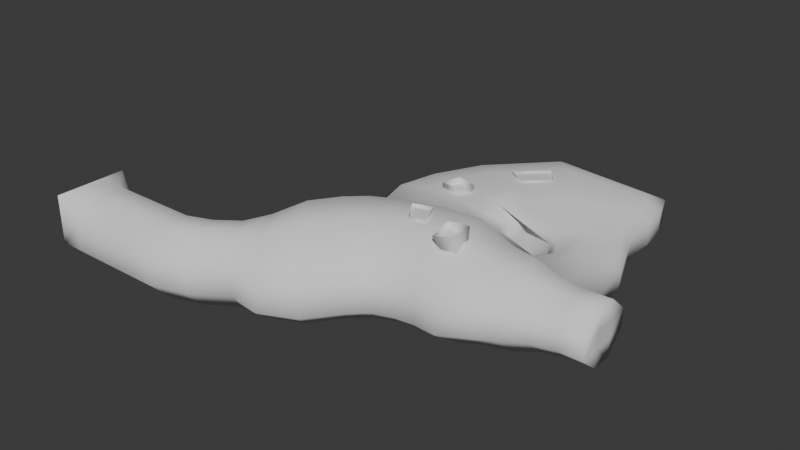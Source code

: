 # Source: Cave.blend  (saved by Blender 4.4.32; exported with 4.5.12 LTS)
import bpy
from mathutils import Matrix  # noqa: F401  (used for matrix-valued properties, if any)

bpy.ops.wm.read_factory_settings(use_empty=True)
scene = bpy.context.scene
scene.name = 'Scene'

# ---- collections
col_collection = bpy.data.collections.new('Collection'); scene.collection.children.link(col_collection)

# ---- world
world_world = bpy.data.worlds.new('World'); scene.world = world_world
world_world.use_nodes = True; world_world.node_tree.nodes.clear()
_N = world_world.node_tree.nodes; _L = world_world.node_tree.links
n0 = _N.new('ShaderNodeOutputWorld'); n0.name = 'World Output'; n0.location = (300, 300)
n1 = _N.new('ShaderNodeBackground'); n1.name = 'Background'; n1.location = (10, 300)
n1.inputs[0].default_value = (0.05088, 0.05088, 0.05088, 1.0)
_L.new(n1.outputs[0], n0.inputs[0])
n0.is_active_output = True
world_world.color = (0.05088, 0.05088, 0.05088)
world_world.sun_shadow_jitter_overblur = 0.0

# ---- meshes
me_cylinder = bpy.data.meshes.new('Cylinder')
me_cylinder.from_pydata([(-1.0, -1.0, 3.0), (1.0, -1.0, 3.0), (-3.0, 1.0, 0.0), (-3.0, 1.0, -1.0), (-3.0, -1.0, 0.0), (-3.0, -1.0, -1.0), (1.0, -3.0, 1.0), (-1.0, -3.0, 1.0), (-1.0, -3.0, -1.0), (1.0, -3.0, -1.0), (-3.0, -3.0, -1.0), (-3.0, -3.0, 0.0), (1.0, 3.0, 1.0), (1.0, 3.0, -1.0), (-1.0, 3.0, 1.0), (-1.0, 3.0, -1.0), (-3.0, 3.0, 0.0), (-3.0, 3.0, -1.0), (-1.0, -1.0, -3.0), (1.0, -1.0, -3.0), (1.0, 1.0, -3.0), (-1.0, 1.0, -3.0), (1.0, 2.0, -2.0), (1.0, -2.0, -2.0), (-3.0, 1.0, -3.0), (-3.0, -1.0, -3.0), (-1.0, -2.0, -2.0), (-3.0, -2.0, -2.0), (-1.0, 2.0, -2.0), (-3.0, 2.0, -2.0), (1.0, 1.0, 3.0), (-1.0, 1.0, 3.0), (-3.0, -1.0, 3.0), (-3.0, 1.0, 3.0), (1.0, -2.0, 2.0), (-1.0, -2.0, 2.0), (-3.0, -3.0, 3.0), (-1.0, 2.0, 2.0), (1.0, 2.0, 2.0), (-3.0, 3.0, 3.0), (3.0, 3.0, 1.0), (3.0, 2.0, 2.0), (7.0, 2.0, 2.0), (7.0, 3.0, 1.0), (3.0, 3.0, -1.0), (3.0, -3.0, -1.0), (3.0, 2.0, -2.0), (3.0, -2.0, -2.0), (3.0, -3.0, 1.0), (3.0, -1.0, -3.0), (3.0, 1.0, -3.0), (3.0, 1.0, 3.0), (3.0, -1.0, 3.0), (3.0, -2.0, 2.0), (5.0, 3.0, 1.0), (5.0, 2.0, 2.0), (5.0, 3.0, -1.0), (5.0, -3.0, -1.0), (5.0, 2.0, -2.0), (5.0, -2.0, -2.0), (5.0, -3.0, 1.0), (5.0, -1.0, -3.0), (5.0, 1.0, -3.0), (5.0, 1.0, 3.0), (5.0, -1.0, 3.0), (5.0, -2.0, 2.0), (10.21, 3.878, 2.0), (9.669, 4.72, 1.0), (7.0, 3.0, -1.0), (7.0, -3.0, -1.0), (7.0, 2.0, -2.0), (7.0, -2.0, -2.0), (7.0, -3.0, 1.0), (7.0, -1.0, -3.0), (7.0, 1.0, -3.0), (7.0, 1.0, 3.0), (7.0, -1.0, 3.0), (7.0, -2.0, 2.0), (8.496, 3.695, 1.0), (8.755, 2.729, 2.0), (11.29, 5.901, 2.246), (10.45, 7.214, 1.123), (8.496, 3.695, -1.0), (10.05, -2.101, -1.0), (8.755, 2.729, -2.0), (9.79, -1.135, -2.0), (10.05, -2.101, 1.0), (9.531, -0.169, -3.0), (9.013, 1.763, -3.0), (9.013, 1.763, 3.0), (9.531, -0.169, 3.0), (9.79, -1.135, 2.0), (12.37, 8.317, 2.696), (11.22, 9.799, 1.348), (9.669, 4.72, -1.0), (12.91, -0.3308, -1.0), (10.21, 3.878, -2.0), (12.37, 0.511, -2.0), (12.91, -0.3308, 1.0), (11.83, 1.353, -3.0), (10.75, 3.037, -3.0), (10.75, 3.037, 3.0), (11.83, 1.353, 3.0), (12.37, 0.511, 2.0), (13.7, 10.33, 2.696), (12.43, 11.71, 1.348), (10.45, 7.214, -1.123), (15.5, -0.6656, -1.123), (11.29, 5.901, -2.246), (14.66, 0.6477, -2.246), (15.5, -0.6656, 1.123), (13.81, 1.961, -3.37), (12.13, 4.587, -3.37), (12.13, 4.587, 3.37), (13.81, 1.961, 3.37), (14.66, 0.6477, 2.246), (15.7, 11.9, 2.312), (13.9, 13.06, 1.348), (11.22, 9.799, -1.348), (18.09, 0.9081, -1.348), (12.37, 8.317, -2.696), (16.94, 2.39, -2.696), (18.09, 0.9081, 1.348), (15.8, 3.872, -4.044), (13.51, 6.836, -4.044), (13.51, 6.836, 4.044), (15.8, 3.872, 4.044), (16.94, 2.39, 2.696), (17.89, 13.12, 2.696), (15.75, 19.47, -2.254), (12.43, 11.71, -1.348), (20.05, 3.446, -1.348), (13.7, 10.33, -2.696), (18.78, 4.823, -2.696), (20.05, 3.446, 1.348), (17.51, 6.199, -4.044), (14.97, 8.952, -4.044), (14.97, 8.952, 4.044), (17.51, 6.199, 4.044), (18.78, 4.823, 2.696), (21.0, 14.04, 2.696), (14.39, 21.39, -1.381), (13.9, 13.06, -1.348), (21.52, 4.802, -1.348), (16.07, 12.13, -2.221), (20.25, 6.178, -2.696), (21.52, 4.802, 1.348), (18.98, 7.555, -4.044), (16.44, 10.31, -4.044), (16.44, 10.31, 4.044), (18.98, 7.555, 4.044), (20.25, 6.178, 2.696), (23.11, 14.33, 2.589), (23.98, 16.22, 1.348), (15.31, 19.46, 2.279), (22.95, 5.237, -1.348), (17.89, 13.12, -2.696), (21.94, 6.813, -2.696), (22.95, 5.237, 1.348), (20.93, 8.389, -4.044), (18.91, 11.54, -4.044), (18.91, 11.54, 4.044), (20.93, 8.389, 4.044), (21.94, 6.813, 2.696), (28.28, 13.23, 1.912), (27.93, 14.89, 1.078), (14.39, 21.39, 1.314), (24.61, 5.401, -1.348), (21.0, 14.04, -2.696), (23.88, 7.129, -2.696), (24.61, 5.401, 1.348), (23.16, 8.856, -4.044), (21.72, 12.31, -4.044), (21.72, 12.31, 4.044), (23.16, 8.856, 4.044), (23.88, 7.129, 2.696), (30.02, 12.88, 2.07), (23.98, 16.22, -1.348), (26.44, 5.26, -1.348), (23.32, 14.32, -2.231), (26.03, 7.087, -2.696), (26.44, 5.26, 1.348), (25.62, 8.913, -4.044), (24.8, 12.57, -4.044), (24.8, 12.57, 4.044), (25.62, 8.913, 4.044), (26.03, 7.087, 2.696), (27.93, 14.89, -1.078), (28.35, 5.91, -1.078), (28.12, 13.35, -1.989), (28.28, 7.406, -2.157), (28.35, 5.91, 1.078), (28.21, 8.902, -3.235), (28.07, 11.89, -3.235), (28.07, 11.89, 3.235), (28.21, 8.902, 3.235), (28.28, 7.406, 2.157), (33.1, 12.55, 1.452), (34.01, 13.26, 0.7453), (30.3, 6.9, -1.035), (30.02, 12.88, -2.07), (30.25, 8.097, -2.07), (30.3, 6.9, 1.035), (30.19, 9.294, -3.105), (30.08, 11.69, -3.105), (30.08, 11.69, 3.105), (30.19, 9.294, 3.105), (30.25, 8.097, 2.07), (32.04, 12.5, 1.656), (36.17, 9.908, -0.7453), (36.17, 9.908, 0.7453), (36.05, 12.49, 1.491), (36.01, 13.35, 0.7453), (32.27, 7.711, -0.8281), (32.04, 12.5, -1.656), (32.22, 8.669, -1.656), (32.27, 7.711, 0.8281), (32.18, 9.626, -2.484), (32.09, 11.54, -2.484), (32.09, 11.54, 2.484), (32.18, 9.626, 2.484), (32.22, 8.669, 1.656), (34.01, 13.26, -0.7453), (34.25, 8.092, -0.7453), (33.17, 12.7, -1.514), (34.21, 8.953, -1.491), (34.25, 8.092, 0.7453), (34.17, 9.815, -2.236), (34.09, 11.54, -2.236), (34.09, 11.54, 2.236), (34.17, 9.815, 2.236), (34.21, 8.953, 1.491), (36.09, 11.63, 0.7453), (36.09, 11.63, -0.7453), (36.01, 13.35, -0.7453), (36.25, 8.185, -0.7453), (36.05, 12.49, -1.491), (36.21, 9.046, -1.491), (36.25, 8.185, 0.7453), (36.17, 9.908, -2.236), (36.09, 11.63, -2.236), (36.09, 11.63, 2.236), (36.17, 9.908, 2.236), (36.21, 9.046, 1.491), (21.52, 11.54, -3.704), (19.76, 11.06, -3.704), (22.41, 9.392, -3.704), (21.02, 9.101, -3.704), (21.36, 10.97, -2.704), (20.41, 10.7, -2.704), (21.85, 9.793, -2.704), (21.09, 9.634, -2.704), (21.3, 10.72, -1.339), (20.68, 10.55, -1.339), (21.61, 9.964, -1.339), (21.12, 9.862, -1.339), (21.31, 10.91, -0.2454), (20.39, 10.66, -0.2454), (21.78, 9.778, -0.2454), (21.05, 9.625, -0.2454), (21.31, 10.91, 0.4681), (20.39, 10.66, 0.4681), (21.78, 9.778, 0.4681), (21.05, 9.625, 0.4681), (21.31, 10.77, 1.515), (20.62, 10.58, 1.515), (21.66, 9.928, 1.515), (21.12, 9.814, 1.515), (21.37, 10.99, 2.576), (20.38, 10.72, 2.576), (21.87, 9.779, 2.576), (21.09, 9.615, 2.576), (21.48, 11.42, 4.293), (19.9, 10.99, 4.293), (22.3, 9.474, 4.293), (21.04, 9.21, 4.293), (13.31, 17.8, 1.348), (14.6, 16.09, 2.312), (13.31, 17.8, -1.348), (15.03, 16.18, -2.221), (17.6, 23.15, -2.283), (17.08, 16.48, -2.696), (17.08, 16.48, 2.696), (16.92, 25.41, -1.41), (17.18, 23.28, 2.25), (20.31, 16.27, -2.696), (16.92, 25.41, 1.286), (20.31, 16.27, 2.696), (23.86, 17.3, -1.348), (22.59, 15.74, -2.231), (23.86, 17.3, 1.348), (22.4, 15.82, 2.589), (21.98, 27.76, -2.314), (17.82, 19.35, -2.729), (17.82, 19.35, 2.662), (22.1, 30.11, -1.441), (21.64, 28.03, 2.219), (20.95, 18.51, -2.729), (22.1, 30.11, 1.254), (20.95, 18.51, 2.662), (24.63, 18.8, -1.381), (23.68, 18.57, -2.179), (24.63, 18.8, 1.314), (22.9, 17.65, 2.556), (29.51, 28.45, -1.597), (19.53, 22.38, -2.758), (19.53, 22.38, 2.634), (30.36, 29.77, -1.014), (29.4, 28.71, 1.429), (22.23, 20.6, -2.758), (30.36, 29.77, 0.7855), (22.23, 20.6, 2.634), (23.94, 19.0, -2.293), (23.81, 19.16, 2.527), (23.54, 26.39, -2.789), (23.54, 26.39, 2.602), (25.49, 23.81, -2.789), (25.49, 23.81, 2.602), (26.57, 21.73, -2.324), (26.5, 21.93, 2.496), (31.11, 27.63, -1.014), (29.96, 27.14, -1.914), (29.96, 27.14, 1.685), (31.11, 27.63, 0.7855), (31.45, 25.28, -1.014), (30.24, 24.99, -1.914), (31.45, 25.28, 0.7855), (30.24, 24.99, 1.685), (31.35, 22.79, -1.014), (30.17, 23.43, -1.603), (31.35, 22.79, 0.7855), (30.2, 23.57, 1.614), (28.06, 16.75, 0.6562), (29.17, 15.65, 1.479), (28.06, 16.75, -1.067), (29.01, 15.77, -1.555), (30.53, 16.13, 1.655), (30.53, 16.13, -1.655), (32.12, 16.53, 1.324), (32.12, 16.53, -1.324), (32.66, 17.29, 1.152), (32.73, 17.44, -1.214), (33.29, 17.75, 0.5956), (33.29, 17.75, -0.5956), (27.59, 18.12, -1.262), (27.93, 18.65, -1.312), (27.86, 18.74, 1.399), (27.8, 18.28, 1.342), (27.41, 17.66, -0.6976), (27.41, 17.66, 0.819), (29.41, 20.18, -1.33), (29.37, 20.3, 1.382), (31.42, 20.63, -0.852), (31.43, 20.62, 1.12), (32.1, 20.78, -0.5927), (32.1, 20.78, 0.4196), (19.85, 16.78, -2.388), (20.25, 18.2, -2.409), (17.79, 16.91, -2.388), (18.26, 18.73, -2.409), (19.63, 17.02, -1.785), (19.92, 18.06, -1.801), (18.14, 17.12, -1.785), (18.48, 18.44, -1.801), (19.44, 17.26, 1.264), (19.63, 17.95, 1.254), (18.44, 17.32, 1.264), (18.67, 18.21, 1.254), (19.78, 16.92, 3.174), (20.14, 18.2, 3.155), (17.93, 17.04, 3.174), (18.35, 18.68, 3.155), (22.38, 21.45, -1.979), (24.6, 23.65, -2.0), (20.53, 22.67, -1.979), (23.27, 25.41, -2.0), (22.49, 22.1, -0.8696), (23.93, 23.52, -0.8834), (21.3, 22.89, -0.8696), (23.07, 24.66, -0.8834), (22.03, 22.08, 0.1322), (23.47, 23.49, 0.1184), (20.83, 22.86, 0.1322), (22.61, 24.64, 0.1184), (21.98, 21.79, 2.822), (23.76, 23.55, 2.805), (20.5, 22.77, 2.822), (22.7, 24.96, 2.805), (27.64, 11.32, -2.53), (25.27, 11.81, -3.116), (27.74, 9.153, -2.53), (25.86, 9.161, -3.116), (27.09, 10.72, -1.606), (25.25, 11.1, -2.062), (27.17, 9.036, -1.606), (25.72, 9.043, -2.062), (26.55, 10.03, 0.1567), (25.28, 10.29, -0.1564), (26.6, 8.871, 0.1567), (25.6, 8.875, -0.1564), (26.05, 9.36, 2.438), (25.04, 9.566, 2.189), (26.09, 8.442, 2.438), (25.3, 8.446, 2.189), (25.98, 9.508, 3.431), (24.52, 9.809, 3.069), (26.04, 8.169, 3.431), (24.88, 8.175, 3.069), (25.91, 9.756, 4.925), (23.69, 10.21, 4.377), (26.0, 7.729, 4.925), (24.25, 7.737, 4.377)], [], [(17, 3, 24, 29), (14, 12, 38, 37), (6, 34, 53, 48), (3, 5, 25, 24), (10, 8, 26, 27), (5, 3, 2, 4), (7, 11, 36, 35), (13, 22, 46, 44), (20, 19, 49, 50), (9, 8, 7, 6), (7, 8, 10, 11), (5, 4, 11, 10), (8, 9, 23, 26), (19, 23, 47, 49), (15, 13, 12, 14), (15, 14, 16, 17), (1, 30, 51, 52), (2, 3, 17, 16), (16, 14, 37, 39), (21, 18, 19, 20), (24, 21, 28, 29), (18, 21, 24, 25), (21, 20, 22, 28), (19, 18, 26, 23), (18, 25, 27, 26), (5, 10, 27, 25), (15, 17, 29, 28), (23, 9, 45, 47), (13, 15, 28, 22), (30, 1, 0, 31), (0, 1, 34, 35), (31, 0, 32, 33), (32, 0, 35, 36), (31, 33, 39, 37), (30, 31, 37, 38), (38, 12, 40, 41), (6, 7, 35, 34), (30, 38, 41, 51), (22, 20, 50, 46), (44, 46, 58, 56), (49, 47, 59, 61), (41, 40, 54, 55), (51, 41, 55, 63), (48, 53, 65, 60), (46, 50, 62, 58), (45, 48, 60, 57), (53, 52, 64, 65), (40, 44, 56, 54), (12, 13, 44, 40), (34, 1, 52, 53), (9, 6, 48, 45), (56, 58, 70, 68), (55, 54, 43, 42), (61, 59, 71, 73), (63, 55, 42, 75), (60, 65, 77, 72), (58, 62, 74, 70), (57, 60, 72, 69), (65, 64, 76, 77), (54, 56, 68, 43), (52, 51, 63, 64), (47, 45, 57, 59), (50, 49, 61, 62), (75, 42, 79, 89), (72, 77, 91, 86), (70, 74, 88, 84), (69, 72, 86, 83), (77, 76, 90, 91), (43, 68, 82, 78), (74, 73, 87, 88), (71, 69, 83, 85), (76, 75, 89, 90), (64, 63, 75, 76), (59, 57, 69, 71), (62, 61, 73, 74), (89, 79, 66, 101), (86, 91, 103, 98), (84, 88, 100, 96), (83, 86, 98, 95), (91, 90, 102, 103), (78, 82, 94, 67), (88, 87, 99, 100), (85, 83, 95, 97), (90, 89, 101, 102), (42, 43, 78, 79), (73, 71, 85, 87), (68, 70, 84, 82), (101, 66, 80, 113), (98, 103, 115, 110), (96, 100, 112, 108), (95, 98, 110, 107), (103, 102, 114, 115), (67, 94, 106, 81), (100, 99, 111, 112), (97, 95, 107, 109), (102, 101, 113, 114), (79, 78, 67, 66), (87, 85, 97, 99), (82, 84, 96, 94), (113, 80, 92, 125), (110, 115, 127, 122), (108, 112, 124, 120), (107, 110, 122, 119), (115, 114, 126, 127), (81, 106, 118, 93), (112, 111, 123, 124), (109, 107, 119, 121), (114, 113, 125, 126), (99, 97, 109, 111), (66, 67, 81, 80), (94, 96, 108, 106), (122, 127, 139, 134), (120, 124, 136, 132), (119, 122, 134, 131), (127, 126, 138, 139), (93, 118, 130, 105), (124, 123, 135, 136), (121, 119, 131, 133), (126, 125, 137, 138), (118, 120, 132, 130), (111, 109, 121, 123), (80, 81, 93, 92), (106, 108, 120, 118), (131, 134, 146, 143), (139, 138, 150, 151), (105, 130, 142, 117), (136, 135, 147, 148), (133, 131, 143, 145), (138, 137, 149, 150), (130, 132, 144, 142), (135, 133, 145, 147), (104, 105, 117, 116), (125, 92, 104, 137), (123, 121, 133, 135), (92, 93, 105, 104), (143, 146, 158, 155), (151, 150, 162, 163), (156, 168, 285, 281), (148, 147, 159, 160), (145, 143, 155, 157), (150, 149, 161, 162), (177, 153, 290, 288), (147, 145, 157, 159), (152, 140, 287, 291), (132, 136, 148, 144), (134, 139, 151, 146), (137, 104, 116, 149), (163, 162, 174, 175), (140, 128, 282, 287), (172, 160, 245, 244), (157, 155, 167, 169), (162, 161, 173, 174), (117, 142, 278, 276), (159, 157, 169, 171), (144, 156, 281, 279), (161, 128, 140, 173), (144, 148, 160, 156), (146, 151, 163, 158), (149, 116, 128, 161), (175, 174, 185, 186), (179, 177, 288, 289), (172, 171, 182, 183), (169, 167, 178, 180), (174, 173, 184, 185), (128, 116, 277, 282), (171, 169, 180, 182), (153, 152, 291, 290), (173, 140, 152, 184), (155, 158, 170, 167), (156, 160, 172, 168), (158, 163, 175, 170), (153, 177, 187, 165), (183, 182, 391, 389), (180, 178, 188, 190), (185, 184, 194, 195), (177, 179, 189, 187), (182, 180, 190, 192), (152, 153, 165, 164), (184, 152, 164, 194), (181, 186, 196, 191), (167, 170, 181, 178), (168, 172, 183, 179), (170, 175, 186, 181), (193, 192, 203, 204), (190, 188, 199, 201), (195, 194, 205, 206), (189, 200, 337, 335), (192, 190, 201, 203), (198, 197, 340, 342), (194, 164, 176, 205), (191, 196, 207, 202), (189, 193, 204, 200), (186, 185, 195, 196), (178, 181, 191, 188), (179, 183, 193, 189), (203, 201, 215, 217), (187, 189, 335, 334), (205, 176, 208, 219), (202, 207, 221, 216), (200, 204, 218, 214), (199, 202, 216, 213), (207, 206, 220, 221), (164, 165, 332, 333), (204, 203, 217, 218), (214, 224, 341, 339), (196, 195, 206, 207), (188, 191, 202, 199), (208, 176, 336, 338), (219, 208, 197, 229), (216, 221, 231, 226), (214, 218, 228, 224), (213, 216, 226, 223), (221, 220, 230, 231), (197, 208, 338, 340), (218, 217, 227, 228), (215, 213, 223, 225), (222, 198, 342, 343), (206, 205, 219, 220), (201, 199, 213, 215), (229, 197, 211, 241), (226, 231, 243, 238), (224, 228, 240, 236), (223, 226, 238, 235), (231, 230, 242, 243), (198, 222, 234, 212), (228, 227, 239, 240), (225, 223, 235, 237), (230, 229, 241, 242), (217, 215, 225, 227), (165, 187, 334, 332), (220, 219, 229, 230), (233, 209, 210, 232), (210, 209, 235, 238), (233, 234, 236, 240), (209, 233, 240, 239), (233, 232, 212, 234), (235, 209, 239, 237), (232, 210, 242, 241), (210, 238, 243, 242), (212, 232, 241, 211), (197, 198, 212, 211), (227, 225, 237, 239), (222, 224, 236, 234), (245, 247, 251, 249), (171, 172, 244, 246), (160, 159, 247, 245), (159, 171, 246, 247), (250, 248, 252, 254), (244, 245, 249, 248), (246, 244, 248, 250), (247, 246, 250, 251), (253, 255, 259, 257), (251, 250, 254, 255), (249, 251, 255, 253), (248, 249, 253, 252), (256, 257, 261, 260), (252, 253, 257, 256), (254, 252, 256, 258), (255, 254, 258, 259), (262, 260, 264, 266), (258, 256, 260, 262), (259, 258, 262, 263), (257, 259, 263, 261), (265, 267, 271, 269), (263, 262, 266, 267), (261, 263, 267, 265), (260, 261, 265, 264), (270, 268, 272, 274), (264, 265, 269, 268), (266, 264, 268, 270), (267, 266, 270, 271), (271, 270, 274, 275), (269, 271, 275, 273), (268, 269, 273, 272), (276, 278, 141, 166), (290, 291, 303, 302), (285, 289, 301, 297), (277, 276, 166, 154), (293, 281, 358, 359), (279, 281, 293, 129), (291, 287, 299, 303), (287, 282, 294, 299), (288, 290, 302, 300), (116, 117, 276, 277), (168, 179, 289, 285), (142, 144, 279, 278), (166, 141, 283, 286), (301, 300, 348, 344), (297, 301, 312, 309), (154, 166, 286, 284), (293, 297, 309, 305), (303, 299, 311, 313), (129, 293, 305, 280), (299, 294, 306, 311), (319, 331, 353, 351), (278, 279, 129, 141), (289, 288, 300, 301), (282, 277, 154, 294), (286, 283, 295, 298), (331, 330, 355, 353), (309, 312, 318, 316), (284, 286, 298, 296), (316, 314, 375, 373), (313, 311, 317, 319), (280, 305, 314, 292), (311, 306, 315, 317), (313, 319, 351, 346), (141, 129, 280, 283), (303, 313, 346, 347), (294, 154, 284, 306), (298, 295, 307, 310), (302, 303, 347, 349), (316, 318, 329, 325), (296, 298, 310, 308), (314, 316, 325, 321), (319, 317, 327, 331), (292, 314, 321, 304), (317, 315, 322, 327), (330, 328, 354, 355), (283, 280, 292, 295), (329, 318, 350, 352), (306, 284, 296, 315), (310, 307, 320, 323), (307, 304, 321, 320), (308, 310, 323, 322), (323, 320, 324, 326), (320, 321, 325, 324), (322, 323, 326, 327), (326, 324, 328, 330), (324, 325, 329, 328), (327, 326, 330, 331), (295, 292, 304, 307), (318, 312, 345, 350), (315, 296, 308, 322), (337, 350, 345, 335), (335, 345, 344, 334), (344, 348, 334), (332, 349, 347), (333, 332, 347), (347, 346, 333), (334, 348, 349, 332), (333, 346, 351, 336), (336, 351, 353, 338), (224, 222, 343, 341), (176, 164, 333, 336), (200, 214, 339, 337), (328, 329, 352, 354), (300, 302, 349, 348), (312, 301, 344, 345), (352, 350, 337, 339), (354, 352, 339, 341), (354, 341, 343, 355), (342, 340, 353), (340, 338, 353), (353, 355, 342), (355, 343, 342), (359, 358, 362, 363), (297, 293, 359, 357), (281, 285, 356, 358), (285, 297, 357, 356), (363, 362, 366, 367), (356, 357, 361, 360), (357, 359, 363, 361), (358, 356, 360, 362), (365, 367, 371, 369), (360, 361, 365, 364), (361, 363, 367, 365), (362, 360, 364, 366), (372, 373, 377, 376), (366, 364, 368, 370), (367, 366, 370, 371), (364, 365, 369, 368), (305, 309, 372, 374), (309, 316, 373, 372), (314, 305, 374, 375), (377, 379, 383, 381), (373, 375, 379, 377), (374, 372, 376, 378), (375, 374, 378, 379), (383, 382, 386, 387), (378, 376, 380, 382), (379, 378, 382, 383), (376, 377, 381, 380), (391, 390, 394, 395), (380, 381, 385, 384), (381, 383, 387, 385), (382, 380, 384, 386), (193, 183, 389, 388), (182, 192, 390, 391), (192, 193, 388, 390), (393, 395, 399, 397), (389, 391, 395, 393), (388, 389, 393, 392), (390, 388, 392, 394), (398, 396, 400, 402), (392, 393, 397, 396), (394, 392, 396, 398), (395, 394, 398, 399), (401, 403, 407, 405), (399, 398, 402, 403), (397, 399, 403, 401), (396, 397, 401, 400), (405, 407, 411, 409), (400, 401, 405, 404), (402, 400, 404, 406), (403, 402, 406, 407), (404, 405, 409, 408), (406, 404, 408, 410), (407, 406, 410, 411)])
me_cylinder.polygons.foreach_set('use_smooth', [True] * 409)
_uv = me_cylinder.uv_layers.new(name='UVMap')
_uv.uv.foreach_set('vector', [0.625, 0.75, 0.625, 0.75, 0.625, 0.75, 0.625, 0.75, 0.375, 0.5, 0.375, 0.75, 0.375, 0.75, 0.375, 0.5, 0.625, 0.5, 0.625, 0.5, 0.625, 0.5, 0.625, 0.5, 0.625, 0.75, 0.625, 0.5, 0.625, 0.5, 0.625, 0.75, 0.375, 0.75, 0.375, 0.75, 0.375, 0.75, 0.375, 0.75, 0.625, 0.5, 0.625, 0.75, 0.875, 0.75, 0.875, 0.5, 0.625, 0.75, 0.625, 0.75, 0.625, 0.75, 0.625, 0.75, 0.125, 0.75, 0.125, 0.75, 0.125, 0.75, 0.125, 0.75, 0.625, 0.25, 0.625, 0.5, 0.625, 0.5, 0.625, 0.25, 0.375, 0.5, 0.375, 0.75, 0.625, 0.75, 0.625, 0.5, 0.625, 0.75, 0.375, 0.75, 0.375, 0.75, 0.625, 0.75, 0.625, 0.5, 0.875, 0.5, 0.875, 0.5, 0.625, 0.5, 0.375, 0.75, 0.375, 0.5, 0.375, 0.5, 0.375, 0.75, 0.625, 0.5, 0.625, 0.5, 0.625, 0.5, 0.625, 0.5, 0.125, 0.5, 0.125, 0.75, 0.375, 0.75, 0.375, 0.5, 0.125, 0.5, 0.375, 0.5, 0.375, 0.5, 0.125, 0.5, 0.375, 0.25, 0.375, 0.0, 0.375, 0.0, 0.375, 0.25, 0.875, 0.75, 0.625, 0.75, 0.625, 0.75, 0.875, 0.75, 0.375, 0.5, 0.375, 0.5, 0.375, 0.5, 0.375, 0.5, 0.375, 0.25, 0.375, 0.5, 0.625, 0.5, 0.625, 0.25, 0.375, 0.25, 0.375, 0.25, 0.375, 0.25, 0.375, 0.25, 0.375, 0.5, 0.375, 0.25, 0.375, 0.25, 0.375, 0.5, 0.375, 0.25, 0.625, 0.25, 0.625, 0.25, 0.375, 0.25, 0.625, 0.5, 0.375, 0.5, 0.375, 0.5, 0.625, 0.5, 0.375, 0.5, 0.375, 0.5, 0.375, 0.5, 0.375, 0.5, 0.625, 0.5, 0.625, 0.5, 0.625, 0.5, 0.625, 0.5, 0.125, 0.5, 0.125, 0.5, 0.125, 0.5, 0.125, 0.5, 0.375, 0.5, 0.375, 0.5, 0.375, 0.5, 0.375, 0.5, 0.125, 0.75, 0.125, 0.5, 0.125, 0.5, 0.125, 0.75, 0.375, 0.0, 0.375, 0.25, 0.625, 0.25, 0.625, 0.0, 0.625, 0.25, 0.375, 0.25, 0.375, 0.25, 0.625, 0.25, 0.625, 0.0, 0.625, 0.25, 0.625, 0.25, 0.625, 0.0, 0.625, 0.25, 0.625, 0.25, 0.625, 0.25, 0.625, 0.25, 0.625, 0.0, 0.625, 0.0, 0.625, 0.0, 0.625, 0.0, 0.375, 0.0, 0.625, 0.0, 0.625, 0.0, 0.375, 0.0, 0.375, 0.75, 0.375, 0.75, 0.375, 0.75, 0.375, 0.75, 0.625, 0.5, 0.625, 0.75, 0.625, 0.75, 0.625, 0.5, 0.375, 0.0, 0.375, 0.0, 0.375, 0.0, 0.375, 0.0, 0.625, 0.25, 0.625, 0.25, 0.625, 0.25, 0.625, 0.25, 0.125, 0.75, 0.125, 0.75, 0.125, 0.75, 0.125, 0.75, 0.625, 0.5, 0.625, 0.5, 0.625, 0.5, 0.625, 0.5, 0.375, 0.75, 0.375, 0.75, 0.375, 0.75, 0.375, 0.75, 0.375, 0.0, 0.375, 0.0, 0.375, 0.0, 0.375, 0.0, 0.625, 0.5, 0.625, 0.5, 0.625, 0.5, 0.625, 0.5, 0.625, 0.25, 0.625, 0.25, 0.625, 0.25, 0.625, 0.25, 0.375, 0.5, 0.625, 0.5, 0.625, 0.5, 0.375, 0.5, 0.375, 0.25, 0.375, 0.25, 0.375, 0.25, 0.375, 0.25, 0.375, 0.75, 0.125, 0.75, 0.125, 0.75, 0.375, 0.75, 0.375, 0.75, 0.125, 0.75, 0.125, 0.75, 0.375, 0.75, 0.375, 0.25, 0.375, 0.25, 0.375, 0.25, 0.375, 0.25, 0.375, 0.5, 0.625, 0.5, 0.625, 0.5, 0.375, 0.5, 0.125, 0.75, 0.125, 0.75, 0.125, 0.75, 0.125, 0.75, 0.375, 0.75, 0.375, 0.75, 0.375, 0.75, 0.375, 0.75, 0.625, 0.5, 0.625, 0.5, 0.625, 0.5, 0.625, 0.5, 0.375, 0.0, 0.375, 0.0, 0.375, 0.0, 0.375, 0.0, 0.625, 0.5, 0.625, 0.5, 0.625, 0.5, 0.625, 0.5, 0.625, 0.25, 0.625, 0.25, 0.625, 0.25, 0.625, 0.25, 0.375, 0.5, 0.625, 0.5, 0.625, 0.5, 0.375, 0.5, 0.375, 0.25, 0.375, 0.25, 0.375, 0.25, 0.375, 0.25, 0.375, 0.75, 0.125, 0.75, 0.125, 0.75, 0.375, 0.75, 0.375, 0.25, 0.375, 0.0, 0.375, 0.0, 0.375, 0.25, 0.375, 0.5, 0.375, 0.5, 0.375, 0.5, 0.375, 0.5, 0.625, 0.25, 0.625, 0.5, 0.625, 0.5, 0.625, 0.25, 0.375, 0.0, 0.375, 0.0, 0.375, 0.0, 0.375, 0.0, 0.625, 0.5, 0.625, 0.5, 0.625, 0.5, 0.625, 0.5, 0.625, 0.25, 0.625, 0.25, 0.625, 0.25, 0.625, 0.25, 0.375, 0.5, 0.625, 0.5, 0.625, 0.5, 0.375, 0.5, 0.375, 0.25, 0.375, 0.25, 0.375, 0.25, 0.375, 0.25, 0.375, 0.75, 0.125, 0.75, 0.125, 0.75, 0.375, 0.75, 0.625, 0.25, 0.625, 0.5, 0.625, 0.5, 0.625, 0.25, 0.375, 0.5, 0.375, 0.5, 0.375, 0.5, 0.375, 0.5, 0.375, 0.25, 0.375, 0.0, 0.375, 0.0, 0.375, 0.25, 0.375, 0.25, 0.375, 0.0, 0.375, 0.0, 0.375, 0.25, 0.375, 0.5, 0.375, 0.5, 0.375, 0.5, 0.375, 0.5, 0.625, 0.25, 0.625, 0.5, 0.625, 0.5, 0.625, 0.25, 0.375, 0.0, 0.375, 0.0, 0.375, 0.0, 0.375, 0.0, 0.625, 0.5, 0.625, 0.5, 0.625, 0.5, 0.625, 0.5, 0.625, 0.25, 0.625, 0.25, 0.625, 0.25, 0.625, 0.25, 0.375, 0.5, 0.625, 0.5, 0.625, 0.5, 0.375, 0.5, 0.375, 0.25, 0.375, 0.25, 0.375, 0.25, 0.375, 0.25, 0.375, 0.75, 0.125, 0.75, 0.125, 0.75, 0.375, 0.75, 0.625, 0.25, 0.625, 0.5, 0.625, 0.5, 0.625, 0.25, 0.375, 0.5, 0.375, 0.5, 0.375, 0.5, 0.375, 0.5, 0.375, 0.25, 0.375, 0.0, 0.375, 0.0, 0.375, 0.25, 0.375, 0.75, 0.375, 0.75, 0.375, 0.75, 0.375, 0.75, 0.625, 0.5, 0.625, 0.5, 0.625, 0.5, 0.625, 0.5, 0.125, 0.75, 0.125, 0.75, 0.125, 0.75, 0.125, 0.75, 0.375, 0.0, 0.375, 0.0, 0.375, 0.0, 0.375, 0.0, 0.625, 0.5, 0.625, 0.5, 0.625, 0.5, 0.625, 0.5, 0.625, 0.25, 0.625, 0.25, 0.625, 0.25, 0.625, 0.25, 0.375, 0.5, 0.625, 0.5, 0.625, 0.5, 0.375, 0.5, 0.375, 0.25, 0.375, 0.25, 0.375, 0.25, 0.375, 0.25, 0.375, 0.75, 0.125, 0.75, 0.125, 0.75, 0.375, 0.75, 0.625, 0.25, 0.625, 0.5, 0.625, 0.5, 0.625, 0.25, 0.375, 0.5, 0.375, 0.5, 0.375, 0.5, 0.375, 0.5, 0.375, 0.25, 0.375, 0.0, 0.375, 0.0, 0.375, 0.25, 0.375, 0.75, 0.375, 0.75, 0.375, 0.75, 0.375, 0.75, 0.625, 0.5, 0.625, 0.5, 0.625, 0.5, 0.625, 0.5, 0.125, 0.75, 0.125, 0.75, 0.125, 0.75, 0.125, 0.75, 0.375, 0.0, 0.375, 0.0, 0.375, 0.0, 0.375, 0.0, 0.625, 0.5, 0.625, 0.5, 0.625, 0.5, 0.625, 0.5, 0.625, 0.25, 0.625, 0.25, 0.625, 0.25, 0.625, 0.25, 0.375, 0.5, 0.625, 0.5, 0.625, 0.5, 0.375, 0.5, 0.375, 0.25, 0.375, 0.25, 0.375, 0.25, 0.375, 0.25, 0.375, 0.75, 0.125, 0.75, 0.125, 0.75, 0.375, 0.75, 0.625, 0.25, 0.625, 0.5, 0.625, 0.5, 0.625, 0.25, 0.375, 0.5, 0.375, 0.5, 0.375, 0.5, 0.375, 0.5, 0.375, 0.25, 0.375, 0.0, 0.375, 0.0, 0.375, 0.25, 0.625, 0.5, 0.625, 0.5, 0.625, 0.5, 0.625, 0.5, 0.375, 0.75, 0.375, 0.75, 0.375, 0.75, 0.375, 0.75, 0.125, 0.75, 0.125, 0.75, 0.125, 0.75, 0.125, 0.75, 0.625, 0.5, 0.625, 0.5, 0.625, 0.5, 0.625, 0.5, 0.625, 0.25, 0.625, 0.25, 0.625, 0.25, 0.625, 0.25, 0.375, 0.5, 0.625, 0.5, 0.625, 0.5, 0.375, 0.5, 0.375, 0.25, 0.375, 0.25, 0.375, 0.25, 0.375, 0.25, 0.375, 0.75, 0.125, 0.75, 0.125, 0.75, 0.375, 0.75, 0.625, 0.25, 0.625, 0.5, 0.625, 0.5, 0.625, 0.25, 0.375, 0.5, 0.375, 0.5, 0.375, 0.5, 0.375, 0.5, 0.375, 0.25, 0.375, 0.0, 0.375, 0.0, 0.375, 0.25, 0.125, 0.75, 0.125, 0.75, 0.125, 0.75, 0.125, 0.75, 0.625, 0.5, 0.625, 0.5, 0.625, 0.5, 0.625, 0.5, 0.375, 0.75, 0.375, 0.75, 0.375, 0.75, 0.375, 0.75, 0.125, 0.75, 0.125, 0.75, 0.125, 0.75, 0.125, 0.75, 0.375, 0.5, 0.625, 0.5, 0.625, 0.5, 0.375, 0.5, 0.375, 0.25, 0.375, 0.25, 0.375, 0.25, 0.375, 0.25, 0.375, 0.75, 0.125, 0.75, 0.125, 0.75, 0.375, 0.75, 0.625, 0.25, 0.625, 0.5, 0.625, 0.5, 0.625, 0.25, 0.375, 0.5, 0.375, 0.5, 0.375, 0.5, 0.375, 0.5, 0.375, 0.25, 0.375, 0.0, 0.375, 0.0, 0.375, 0.25, 0.125, 0.75, 0.125, 0.75, 0.125, 0.75, 0.125, 0.75, 0.625, 0.5, 0.625, 0.5, 0.625, 0.5, 0.625, 0.5, 0.375, 0.75, 0.375, 0.75, 0.375, 0.75, 0.375, 0.75, 0.375, 0.0, 0.375, 0.0, 0.375, 0.0, 0.375, 0.0, 0.625, 0.5, 0.625, 0.5, 0.625, 0.5, 0.625, 0.5, 0.375, 0.75, 0.375, 0.75, 0.375, 0.75, 0.375, 0.75, 0.375, 0.5, 0.625, 0.5, 0.625, 0.5, 0.375, 0.5, 0.375, 0.25, 0.375, 0.25, 0.375, 0.25, 0.375, 0.25, 0.625, 0.25, 0.625, 0.25, 0.625, 0.25, 0.625, 0.25, 0.625, 0.25, 0.625, 0.5, 0.625, 0.5, 0.625, 0.25, 0.375, 0.5, 0.375, 0.5, 0.375, 0.5, 0.375, 0.5, 0.375, 0.25, 0.375, 0.0, 0.375, 0.0, 0.375, 0.25, 0.125, 0.75, 0.375, 0.75, 0.375, 0.75, 0.125, 0.75, 0.625, 0.5, 0.625, 0.5, 0.625, 0.5, 0.625, 0.5, 0.375, 0.0, 0.375, 0.0, 0.375, 0.0, 0.375, 0.0, 0.625, 0.25, 0.625, 0.25, 0.625, 0.25, 0.625, 0.25, 0.625, 0.5, 0.625, 0.5, 0.625, 0.5, 0.625, 0.5, 0.375, 0.0, 0.375, 0.0, 0.375, 0.0, 0.375, 0.0, 0.375, 0.25, 0.375, 0.25, 0.375, 0.25, 0.375, 0.25, 0.375, 0.0, 0.375, 0.0, 0.375, 0.0, 0.375, 0.0, 0.625, 0.25, 0.625, 0.25, 0.625, 0.25, 0.625, 0.25, 0.375, 0.5, 0.375, 0.5, 0.375, 0.5, 0.375, 0.5, 0.375, 0.25, 0.375, 0.0, 0.375, 0.0, 0.375, 0.25, 0.375, 0.75, 0.125, 0.75, 0.125, 0.75, 0.375, 0.75, 0.625, 0.5, 0.625, 0.5, 0.625, 0.5, 0.625, 0.5, 0.625, 0.25, 0.625, 0.25, 0.625, 0.25, 0.625, 0.25, 0.375, 0.0, 0.375, 0.0, 0.375, 0.0, 0.375, 0.0, 0.625, 0.25, 0.625, 0.25, 0.625, 0.25, 0.625, 0.25, 0.625, 0.5, 0.625, 0.5, 0.625, 0.5, 0.625, 0.5, 0.375, 0.0, 0.375, 0.0, 0.375, 0.0, 0.375, 0.0, 0.375, 0.25, 0.375, 0.25, 0.375, 0.25, 0.375, 0.25, 0.125, 0.75, 0.125, 0.75, 0.125, 0.75, 0.125, 0.75, 0.625, 0.25, 0.625, 0.5, 0.625, 0.5, 0.625, 0.25, 0.375, 0.5, 0.375, 0.5, 0.375, 0.5, 0.375, 0.5, 0.375, 0.25, 0.375, 0.0, 0.375, 0.0, 0.375, 0.25, 0.375, 0.0, 0.375, 0.0, 0.375, 0.0, 0.375, 0.0, 0.625, 0.5, 0.625, 0.5, 0.625, 0.5, 0.625, 0.5, 0.375, 0.75, 0.375, 0.75, 0.375, 0.75, 0.375, 0.75, 0.375, 0.0, 0.375, 0.0, 0.375, 0.0, 0.375, 0.0, 0.375, 0.5, 0.625, 0.5, 0.625, 0.5, 0.375, 0.5, 0.625, 0.25, 0.625, 0.25, 0.625, 0.25, 0.625, 0.25, 0.625, 0.5, 0.625, 0.5, 0.625, 0.5, 0.625, 0.5, 0.375, 0.75, 0.125, 0.75, 0.125, 0.75, 0.375, 0.75, 0.625, 0.25, 0.625, 0.5, 0.625, 0.5, 0.625, 0.25, 0.375, 0.5, 0.375, 0.5, 0.375, 0.5, 0.375, 0.5, 0.375, 0.25, 0.375, 0.0, 0.375, 0.0, 0.375, 0.25, 0.125, 0.75, 0.125, 0.75, 0.125, 0.75, 0.125, 0.75, 0.625, 0.5, 0.625, 0.5, 0.625, 0.5, 0.625, 0.5, 0.375, 0.75, 0.375, 0.75, 0.375, 0.75, 0.375, 0.75, 0.375, 0.0, 0.375, 0.0, 0.375, 0.0, 0.375, 0.0, 0.625, 0.5, 0.625, 0.5, 0.625, 0.5, 0.625, 0.5, 0.375, 0.5, 0.625, 0.5, 0.625, 0.5, 0.375, 0.5, 0.625, 0.25, 0.625, 0.25, 0.625, 0.25, 0.625, 0.25, 0.625, 0.5, 0.625, 0.5, 0.625, 0.5, 0.625, 0.5, 0.625, 0.25, 0.625, 0.5, 0.625, 0.5, 0.625, 0.25, 0.375, 0.5, 0.375, 0.5, 0.375, 0.5, 0.375, 0.5, 0.375, 0.25, 0.375, 0.0, 0.375, 0.0, 0.375, 0.25, 0.625, 0.25, 0.625, 0.25, 0.625, 0.25, 0.625, 0.25, 0.625, 0.5, 0.625, 0.5, 0.625, 0.5, 0.625, 0.5, 0.375, 0.75, 0.375, 0.75, 0.375, 0.75, 0.375, 0.75, 0.375, 0.0, 0.375, 0.0, 0.375, 0.0, 0.375, 0.0, 0.625, 0.5, 0.625, 0.5, 0.625, 0.5, 0.625, 0.5, 0.625, 0.25, 0.625, 0.25, 0.625, 0.25, 0.625, 0.25, 0.375, 0.25, 0.375, 0.25, 0.375, 0.25, 0.375, 0.25, 0.375, 0.5, 0.625, 0.5, 0.625, 0.5, 0.375, 0.5, 0.625, 0.25, 0.625, 0.25, 0.625, 0.25, 0.625, 0.25, 0.625, 0.5, 0.625, 0.5, 0.625, 0.5, 0.625, 0.5, 0.125, 0.75, 0.125, 0.75, 0.125, 0.75, 0.125, 0.75, 0.375, 0.0, 0.375, 0.0, 0.375, 0.0, 0.375, 0.0, 0.625, 0.5, 0.625, 0.5, 0.625, 0.5, 0.625, 0.5, 0.625, 0.25, 0.625, 0.25, 0.625, 0.25, 0.625, 0.25, 0.375, 0.5, 0.625, 0.5, 0.625, 0.5, 0.375, 0.5, 0.375, 0.25, 0.375, 0.25, 0.375, 0.25, 0.375, 0.25, 0.375, 0.75, 0.375, 0.75, 0.375, 0.75, 0.375, 0.75, 0.625, 0.25, 0.625, 0.5, 0.625, 0.5, 0.625, 0.25, 0.625, 0.25, 0.625, 0.25, 0.625, 0.25, 0.625, 0.25, 0.375, 0.25, 0.375, 0.25, 0.375, 0.25, 0.375, 0.25, 0.375, 0.5, 0.625, 0.5, 0.625, 0.5, 0.375, 0.5, 0.375, 0.0, 0.375, 0.0, 0.375, 0.0, 0.375, 0.0, 0.375, 0.0, 0.375, 0.0, 0.375, 0.0, 0.375, 0.0, 0.625, 0.5, 0.625, 0.5, 0.625, 0.5, 0.625, 0.5, 0.625, 0.25, 0.625, 0.25, 0.625, 0.25, 0.625, 0.25, 0.375, 0.5, 0.625, 0.5, 0.625, 0.5, 0.375, 0.5, 0.375, 0.25, 0.375, 0.25, 0.375, 0.25, 0.375, 0.25, 0.375, 0.0, 0.375, 0.0, 0.375, 0.0, 0.375, 0.0, 0.625, 0.25, 0.625, 0.5, 0.625, 0.5, 0.625, 0.25, 0.375, 0.5, 0.375, 0.5, 0.375, 0.5, 0.375, 0.5, 0.125, 0.75, 0.375, 0.75, 0.375, 0.75, 0.125, 0.75, 0.375, 0.25, 0.375, 0.0, 0.375, 0.0, 0.375, 0.25, 0.375, 0.5, 0.375, 0.5, 0.375, 0.5, 0.375, 0.5, 0.375, 0.0, 0.375, 0.0, 0.375, 0.0, 0.375, 0.0, 0.625, 0.5, 0.625, 0.5, 0.625, 0.5, 0.625, 0.5, 0.625, 0.25, 0.625, 0.25, 0.625, 0.25, 0.625, 0.25, 0.375, 0.5, 0.625, 0.5, 0.625, 0.5, 0.375, 0.5, 0.375, 0.25, 0.375, 0.25, 0.375, 0.25, 0.375, 0.25, 0.375, 0.75, 0.125, 0.75, 0.125, 0.75, 0.375, 0.75, 0.625, 0.25, 0.625, 0.5, 0.625, 0.5, 0.625, 0.25, 0.375, 0.5, 0.375, 0.5, 0.375, 0.5, 0.375, 0.5, 0.375, 0.25, 0.375, 0.0, 0.375, 0.0, 0.375, 0.25, 0.625, 0.5, 0.625, 0.5, 0.625, 0.5, 0.625, 0.5, 0.375, 0.75, 0.125, 0.75, 0.125, 0.75, 0.375, 0.75, 0.375, 0.25, 0.375, 0.0, 0.375, 0.0, 0.375, 0.25, 0.375, 0.75, 0.375, 1.0, 0.625, 1.0, 0.625, 0.75, 0.625, 1.0, 0.375, 1.0, 0.375, 1.0, 0.625, 1.0, 0.375, 0.75, 0.375, 0.75, 0.375, 0.75, 0.375, 0.75, 0.375, 1.0, 0.375, 0.75, 0.375, 0.75, 0.375, 1.0, 0.375, 0.75, 0.625, 0.75, 0.625, 0.75, 0.375, 0.75, 0.375, 1.0, 0.375, 1.0, 0.375, 1.0, 0.375, 1.0, 0.625, 0.75, 0.625, 1.0, 0.625, 1.0, 0.625, 0.75, 0.625, 1.0, 0.625, 1.0, 0.625, 1.0, 0.625, 1.0, 0.625, 0.75, 0.625, 0.75, 0.625, 0.75, 0.625, 0.75, 0.375, 0.75, 0.375, 0.75, 0.375, 0.75, 0.375, 0.75, 0.625, 0.5, 0.625, 0.5, 0.625, 0.5, 0.625, 0.5, 0.125, 0.75, 0.125, 0.75, 0.125, 0.75, 0.125, 0.75, 0.625, 0.25, 0.625, 0.5, 0.625, 0.5, 0.625, 0.25, 0.625, 0.5, 0.625, 0.25, 0.625, 0.25, 0.625, 0.5, 0.625, 0.25, 0.625, 0.5, 0.625, 0.5, 0.625, 0.25, 0.625, 0.5, 0.625, 0.5, 0.625, 0.5, 0.625, 0.5, 0.625, 0.5, 0.625, 0.25, 0.625, 0.25, 0.625, 0.5, 0.625, 0.25, 0.625, 0.25, 0.625, 0.25, 0.625, 0.25, 0.625, 0.5, 0.625, 0.25, 0.625, 0.25, 0.625, 0.5, 0.625, 0.5, 0.625, 0.5, 0.625, 0.5, 0.625, 0.5, 0.625, 0.25, 0.625, 0.5, 0.625, 0.5, 0.625, 0.25, 0.625, 0.5, 0.625, 0.5, 0.625, 0.5, 0.625, 0.5, 0.625, 0.25, 0.625, 0.5, 0.625, 0.5, 0.625, 0.25, 0.625, 0.25, 0.625, 0.25, 0.625, 0.25, 0.625, 0.25, 0.625, 0.25, 0.625, 0.25, 0.625, 0.25, 0.625, 0.25, 0.625, 0.25, 0.625, 0.25, 0.625, 0.25, 0.625, 0.25, 0.625, 0.5, 0.625, 0.25, 0.625, 0.25, 0.625, 0.5, 0.625, 0.5, 0.625, 0.5, 0.625, 0.5, 0.625, 0.5, 0.625, 0.5, 0.625, 0.25, 0.625, 0.25, 0.625, 0.5, 0.625, 0.5, 0.625, 0.25, 0.625, 0.25, 0.625, 0.5, 0.625, 0.5, 0.625, 0.5, 0.625, 0.5, 0.625, 0.5, 0.625, 0.25, 0.625, 0.5, 0.625, 0.5, 0.625, 0.25, 0.625, 0.25, 0.625, 0.5, 0.625, 0.5, 0.625, 0.25, 0.625, 0.5, 0.625, 0.5, 0.625, 0.5, 0.625, 0.5, 0.625, 0.25, 0.625, 0.5, 0.625, 0.5, 0.625, 0.25, 0.625, 0.25, 0.625, 0.25, 0.625, 0.25, 0.625, 0.25, 0.625, 0.5, 0.625, 0.25, 0.625, 0.25, 0.625, 0.5, 0.625, 0.25, 0.625, 0.25, 0.625, 0.25, 0.625, 0.25, 0.625, 0.5, 0.625, 0.25, 0.625, 0.25, 0.625, 0.5, 0.625, 0.5, 0.625, 0.5, 0.625, 0.5, 0.625, 0.5, 0.625, 0.5, 0.625, 0.5, 0.625, 0.5, 0.625, 0.5, 0.625, 0.25, 0.625, 0.5, 0.625, 0.5, 0.625, 0.25, 0.625, 0.25, 0.625, 0.25, 0.625, 0.25, 0.625, 0.25, 0.375, 0.75, 0.125, 0.75, 0.125, 0.75, 0.375, 0.75, 0.375, 0.75, 0.375, 0.75, 0.375, 0.75, 0.375, 0.75, 0.625, 0.25, 0.625, 0.25, 0.625, 0.25, 0.625, 0.25, 0.375, 0.75, 0.375, 0.75, 0.375, 0.75, 0.375, 0.75, 0.625, 0.25, 0.625, 0.25, 0.625, 0.25, 0.625, 0.25, 0.625, 0.25, 0.625, 0.25, 0.625, 0.25, 0.625, 0.25, 0.375, 0.0, 0.375, 0.0, 0.375, 0.0, 0.375, 0.0, 0.375, 0.0, 0.375, 0.0, 0.375, 0.0, 0.375, 0.0, 0.125, 0.75, 0.375, 0.75, 0.375, 0.75, 0.125, 0.75, 0.375, 0.75, 0.375, 0.75, 0.375, 0.75, 0.375, 0.75, 0.625, 0.25, 0.625, 0.25, 0.625, 0.25, 0.625, 0.25, 0.125, 0.75, 0.125, 0.75, 0.125, 0.75, 0.125, 0.75, 0.375, 0.75, 0.125, 0.75, 0.125, 0.75, 0.375, 0.75, 0.125, 0.75, 0.125, 0.75, 0.125, 0.75, 0.125, 0.75, 0.625, 0.25, 0.625, 0.25, 0.625, 0.25, 0.625, 0.25, 0.375, 0.75, 0.375, 0.75, 0.375, 0.75, 0.375, 0.75, 0.625, 0.25, 0.625, 0.25, 0.625, 0.25, 0.625, 0.25, 0.375, 0.0, 0.375, 0.0, 0.375, 0.0, 0.375, 0.0, 0.625, 0.25, 0.625, 0.25, 0.625, 0.25, 0.625, 0.25, 0.375, 0.0, 0.375, 0.0, 0.375, 0.0, 0.375, 0.0, 0.375, 0.0, 0.375, 0.0, 0.375, 0.0, 0.375, 0.0, 0.125, 0.75, 0.125, 0.75, 0.125, 0.75, 0.125, 0.75, 0.125, 0.75, 0.125, 0.75, 0.125, 0.75, 0.125, 0.75, 0.375, 0.0, 0.375, 0.0, 0.375, 0.0, 0.375, 0.0, 0.375, 0.75, 0.125, 0.75, 0.125, 0.75, 0.375, 0.75, 0.375, 0.75, 0.375, 0.75, 0.375, 0.75, 0.375, 0.75, 0.625, 0.25, 0.625, 0.25, 0.625, 0.25, 0.625, 0.25, 0.375, 0.75, 0.375, 0.75, 0.375, 0.75, 0.375, 0.75, 0.625, 0.25, 0.625, 0.25, 0.625, 0.25, 0.625, 0.25, 0.375, 0.0, 0.375, 0.0, 0.375, 0.0, 0.375, 0.0, 0.625, 0.25, 0.625, 0.25, 0.625, 0.25, 0.625, 0.25, 0.375, 0.0, 0.375, 0.0, 0.375, 0.0, 0.375, 0.0, 0.375, 0.0, 0.375, 0.0, 0.375, 0.0, 0.375, 0.0, 0.125, 0.75, 0.125, 0.75, 0.125, 0.75, 0.125, 0.75, 0.375, 0.0, 0.375, 0.0, 0.375, 0.0, 0.375, 0.0, 0.375, 0.0, 0.375, 0.0, 0.375, 0.0, 0.375, 0.0, 0.375, 0.75, 0.125, 0.75, 0.125, 0.75, 0.375, 0.75, 0.375, 0.75, 0.375, 0.75, 0.375, 0.75, 0.375, 0.75, 0.625, 0.25, 0.625, 0.25, 0.625, 0.25, 0.625, 0.25, 0.375, 0.75, 0.375, 0.75, 0.375, 0.75, 0.375, 0.75, 0.625, 0.25, 0.625, 0.25, 0.625, 0.25, 0.625, 0.25, 0.375, 0.0, 0.375, 0.0, 0.375, 0.0, 0.375, 0.0, 0.625, 0.25, 0.625, 0.25, 0.625, 0.25, 0.625, 0.25, 0.375, 0.0, 0.375, 0.0, 0.375, 0.0, 0.375, 0.0, 0.375, 0.75, 0.125, 0.75, 0.125, 0.75, 0.375, 0.75, 0.125, 0.75, 0.125, 0.75, 0.125, 0.75, 0.125, 0.75, 0.625, 0.25, 0.625, 0.25, 0.625, 0.25, 0.625, 0.25, 0.375, 0.0, 0.375, 0.0, 0.375, 0.0, 0.375, 0.0, 0.375, 0.75, 0.125, 0.75, 0.125, 0.75, 0.375, 0.75, 0.125, 0.75, 0.125, 0.75, 0.125, 0.75, 0.125, 0.75, 0.375, 0.75, 0.375, 0.75, 0.375, 0.75, 0.375, 0.75, 0.375, 0.75, 0.125, 0.75, 0.125, 0.75, 0.375, 0.75, 0.125, 0.75, 0.125, 0.75, 0.125, 0.75, 0.125, 0.75, 0.375, 0.75, 0.375, 0.75, 0.375, 0.75, 0.375, 0.75, 0.375, 0.75, 0.125, 0.75, 0.125, 0.75, 0.375, 0.75, 0.125, 0.75, 0.125, 0.75, 0.125, 0.75, 0.125, 0.75, 0.375, 0.75, 0.375, 0.75, 0.375, 0.75, 0.375, 0.75, 0.125, 0.75, 0.125, 0.75, 0.125, 0.75, 0.125, 0.75, 0.625, 0.25, 0.625, 0.25, 0.625, 0.25, 0.625, 0.25, 0.375, 0.0, 0.375, 0.0, 0.375, 0.0, 0.375, 0.0, 0.625, 0.25, 0.625, 0.25, 0.625, 0.25, 0.125, 0.75, 0.125, 0.75, 0.625, 0.25, 0.625, 0.25, 0.125, 0.75, 0.125, 0.75, 0.125, 0.75, 0.125, 0.75, 0.375, 0.75, 0.375, 0.75, 0.375, 0.75, 0.375, 0.0, 0.375, 0.75, 0.375, 0.75, 0.375, 0.75, 0.375, 0.0, 0.375, 0.0, 0.125, 0.75, 0.125, 0.75, 0.375, 0.75, 0.375, 0.75, 0.375, 0.0, 0.375, 0.0, 0.375, 0.0, 0.375, 0.0, 0.375, 0.0, 0.375, 0.0, 0.375, 0.0, 0.375, 0.0, 0.125, 0.75, 0.125, 0.75, 0.125, 0.75, 0.125, 0.75, 0.375, 0.0, 0.375, 0.0, 0.375, 0.0, 0.375, 0.0, 0.625, 0.25, 0.625, 0.25, 0.625, 0.25, 0.625, 0.25, 0.125, 0.75, 0.125, 0.75, 0.125, 0.75, 0.125, 0.75, 0.125, 0.75, 0.375, 0.75, 0.375, 0.75, 0.125, 0.75, 0.625, 0.25, 0.625, 0.25, 0.625, 0.25, 0.625, 0.25, 0.625, 0.25, 0.625, 0.25, 0.625, 0.25, 0.625, 0.25, 0.125, 0.75, 0.125, 0.75, 0.625, 0.25, 0.625, 0.25, 0.125, 0.75, 0.125, 0.75, 0.125, 0.75, 0.375, 0.75, 0.375, 0.75, 0.375, 0.75, 0.375, 0.0, 0.375, 0.75, 0.375, 0.0, 0.375, 0.0, 0.375, 0.0, 0.375, 0.75, 0.375, 0.75, 0.375, 0.75, 0.125, 0.75, 0.375, 0.75, 0.625, 0.25, 0.625, 0.25, 0.625, 0.25, 0.625, 0.25, 0.625, 0.25, 0.625, 0.25, 0.625, 0.25, 0.625, 0.25, 0.625, 0.25, 0.625, 0.25, 0.625, 0.25, 0.625, 0.25, 0.625, 0.25, 0.625, 0.25, 0.625, 0.25, 0.625, 0.25, 0.625, 0.25, 0.625, 0.25, 0.625, 0.25, 0.625, 0.25, 0.625, 0.25, 0.625, 0.25, 0.625, 0.25, 0.625, 0.25, 0.625, 0.25, 0.625, 0.25, 0.625, 0.25, 0.625, 0.25, 0.625, 0.25, 0.625, 0.25, 0.625, 0.25, 0.625, 0.25, 0.625, 0.25, 0.625, 0.25, 0.625, 0.25, 0.625, 0.25, 0.625, 0.25, 0.625, 0.25, 0.625, 0.25, 0.625, 0.25, 0.625, 0.25, 0.625, 0.25, 0.625, 0.25, 0.625, 0.25, 0.625, 0.25, 0.625, 0.25, 0.625, 0.25, 0.625, 0.25, 0.625, 0.25, 0.625, 0.25, 0.625, 0.25, 0.625, 0.25, 0.625, 0.25, 0.625, 0.25, 0.625, 0.25, 0.625, 0.25, 0.625, 0.25, 0.625, 0.25, 0.625, 0.25, 0.625, 0.25, 0.625, 0.25, 0.625, 0.25, 0.625, 0.25, 0.625, 0.25, 0.625, 0.25, 0.625, 0.25, 0.625, 0.25, 0.625, 0.25, 0.625, 0.25, 0.625, 0.25, 0.625, 0.25, 0.625, 0.25, 0.625, 0.25, 0.625, 0.25, 0.625, 0.25, 0.625, 0.25, 0.625, 0.25, 0.625, 0.25, 0.625, 0.25, 0.625, 0.25, 0.625, 0.25, 0.625, 0.25, 0.625, 0.25, 0.625, 0.25, 0.625, 0.25, 0.625, 0.25, 0.625, 0.25, 0.625, 0.25, 0.625, 0.25, 0.625, 0.25, 0.625, 0.25, 0.625, 0.25, 0.625, 0.25, 0.625, 0.25, 0.625, 0.25, 0.625, 0.25, 0.625, 0.25, 0.625, 0.25, 0.625, 0.25, 0.625, 0.25, 0.625, 0.25, 0.625, 0.25, 0.625, 0.25, 0.625, 0.25, 0.625, 0.25, 0.625, 0.25, 0.625, 0.25, 0.625, 0.25, 0.625, 0.5, 0.625, 0.5, 0.625, 0.5, 0.625, 0.5, 0.625, 0.25, 0.625, 0.25, 0.625, 0.25, 0.625, 0.25, 0.625, 0.25, 0.625, 0.25, 0.625, 0.25, 0.625, 0.25, 0.625, 0.25, 0.625, 0.25, 0.625, 0.25, 0.625, 0.25, 0.625, 0.25, 0.625, 0.25, 0.625, 0.25, 0.625, 0.25, 0.625, 0.5, 0.625, 0.5, 0.625, 0.5, 0.625, 0.5, 0.625, 0.5, 0.625, 0.25, 0.625, 0.25, 0.625, 0.5, 0.625, 0.25, 0.625, 0.5, 0.625, 0.5, 0.625, 0.25, 0.625, 0.25, 0.625, 0.5, 0.625, 0.5, 0.625, 0.25, 0.625, 0.25, 0.625, 0.25, 0.625, 0.25, 0.625, 0.25, 0.625, 0.5, 0.625, 0.25, 0.625, 0.25, 0.625, 0.5, 0.625, 0.5, 0.625, 0.25, 0.625, 0.25, 0.625, 0.5, 0.625, 0.25, 0.625, 0.25, 0.625, 0.25, 0.625, 0.25, 0.625, 0.5, 0.625, 0.25, 0.625, 0.25, 0.625, 0.5, 0.625, 0.5, 0.625, 0.5, 0.625, 0.5, 0.625, 0.5, 0.625, 0.25, 0.625, 0.5, 0.625, 0.5, 0.625, 0.25, 0.625, 0.5, 0.625, 0.5, 0.625, 0.5, 0.625, 0.5, 0.625, 0.25, 0.625, 0.5, 0.625, 0.5, 0.625, 0.25, 0.625, 0.25, 0.625, 0.25, 0.625, 0.25, 0.625, 0.25, 0.625, 0.25, 0.625, 0.5, 0.625, 0.5, 0.625, 0.25, 0.625, 0.25, 0.625, 0.25, 0.625, 0.25, 0.625, 0.25, 0.625, 0.5, 0.625, 0.25, 0.625, 0.25, 0.625, 0.5, 0.625, 0.5, 0.625, 0.5, 0.625, 0.5, 0.625, 0.5, 0.625, 0.25, 0.625, 0.25, 0.625, 0.25, 0.625, 0.25, 0.625, 0.5, 0.625, 0.25, 0.625, 0.25, 0.625, 0.5, 0.625, 0.5, 0.625, 0.5, 0.625, 0.5, 0.625, 0.5])
me_cylinder.update()

# ---- objects
ob_cylinder = bpy.data.objects.new('Cylinder', me_cylinder)

# ---- transforms, parenting, visibility, modifiers, constraints
ob_cylinder.location = (0.0, 0.0, 0.0)

# ---- collection membership
col_collection.objects.link(ob_cylinder)

# ---- scene / render settings (as saved in the file)
scene.frame_start = 1; scene.frame_end = 250; scene.frame_set(1)
scene.render.engine = 'BLENDER_EEVEE_NEXT'
bpy.context.view_layer.update()

# ---- added for rendering (the .blend has no active camera and no usable light): camera, sun
cam_auto = bpy.data.cameras.new('AutoCamera')
cam_auto.lens = 50.0
cam_auto.sensor_width = 36.0
cam_auto.clip_end = 1000.0
ob_auto_camera = bpy.data.objects.new('AutoCamera', cam_auto)
scene.collection.objects.link(ob_auto_camera)
ob_auto_camera.location = (64.8547, -44.3198, 39.0253)
ob_auto_camera.rotation_euler = (1.09748, -7.21219e-08, 0.694738)
scene.camera = ob_auto_camera
light_auto_sun = bpy.data.lights.new('AutoSun', 'SUN')
light_auto_sun.energy = 3.0
light_auto_sun.angle = 0.0523599
ob_auto_sun = bpy.data.objects.new('AutoSun', light_auto_sun)
scene.collection.objects.link(ob_auto_sun)
ob_auto_sun.rotation_euler = (0.872665, 0.174533, 0.523599)
bpy.context.view_layer.update()
